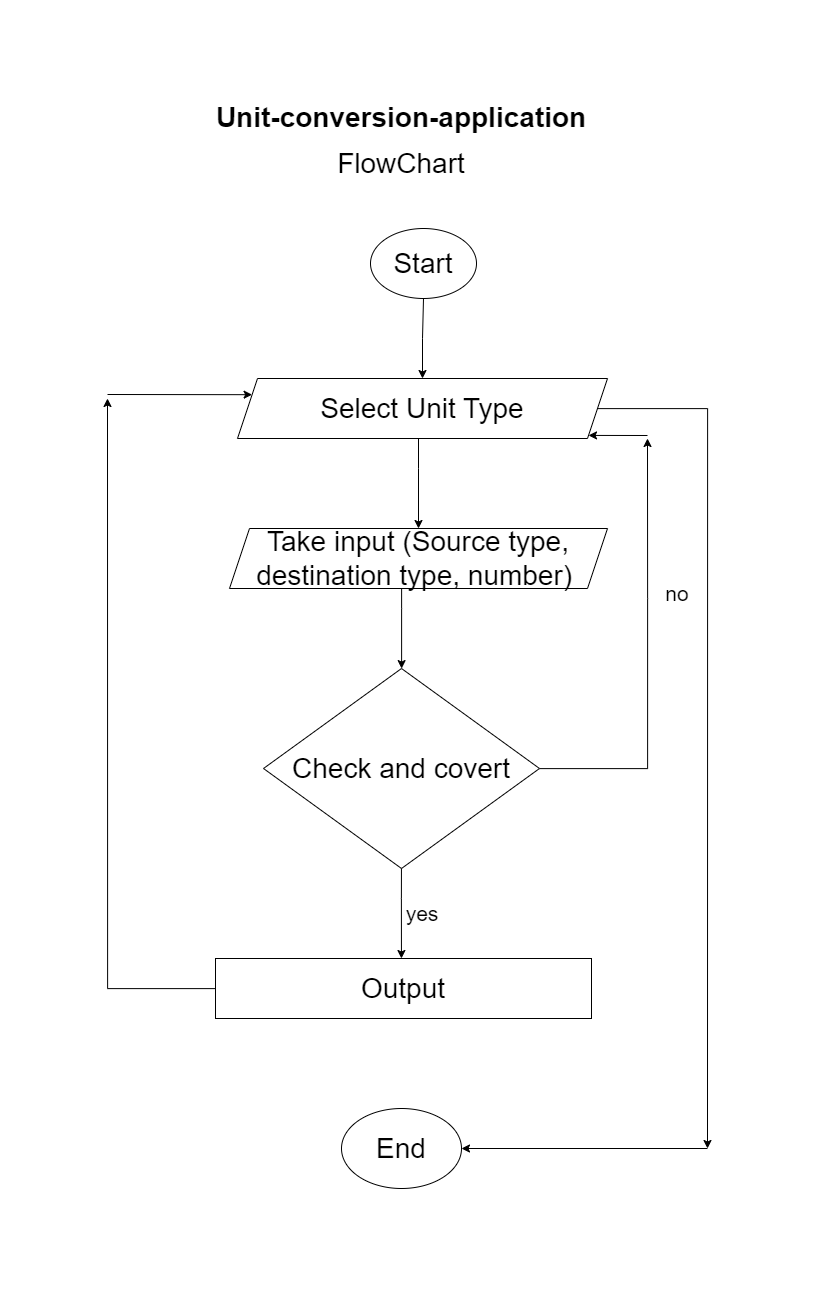

The diagram above was exported from draw.io. Its source (the exported page's mxGraphModel, read from the mxfile embedded in the PNG):
<mxGraphModel dx="2713" dy="1571" grid="1" gridSize="10" guides="1" tooltips="1" connect="1" arrows="1" fold="1" page="1" pageScale="1" pageWidth="827" pageHeight="1169" math="0" shadow="0">
  <root>
    <mxCell id="0" />
    <mxCell id="1" parent="0" />
    <mxCell id="GzcTH8B7ZWdA_7yeCm6B-1" value="Unit-conversion-application" style="text;html=1;strokeColor=none;fillColor=none;align=center;verticalAlign=middle;whiteSpace=wrap;rounded=0;fontStyle=1;fontSize=28;horizontal=1;" vertex="1" parent="1">
      <mxGeometry x="224" y="44" width="380" height="30" as="geometry" />
    </mxCell>
    <mxCell id="GzcTH8B7ZWdA_7yeCm6B-13" value="" style="edgeStyle=orthogonalEdgeStyle;rounded=0;orthogonalLoop=1;jettySize=auto;html=1;fontSize=28;" edge="1" parent="1" source="GzcTH8B7ZWdA_7yeCm6B-2" target="GzcTH8B7ZWdA_7yeCm6B-4">
      <mxGeometry relative="1" as="geometry">
        <Array as="points">
          <mxPoint x="435" y="280" />
        </Array>
      </mxGeometry>
    </mxCell>
    <mxCell id="GzcTH8B7ZWdA_7yeCm6B-2" value="Start" style="ellipse;whiteSpace=wrap;html=1;fontSize=28;" vertex="1" parent="1">
      <mxGeometry x="383" y="170" width="106" height="70" as="geometry" />
    </mxCell>
    <mxCell id="GzcTH8B7ZWdA_7yeCm6B-3" value="FlowChart" style="text;html=1;strokeColor=none;fillColor=none;align=center;verticalAlign=middle;whiteSpace=wrap;rounded=0;fontSize=28;" vertex="1" parent="1">
      <mxGeometry x="339" y="90" width="150" height="30" as="geometry" />
    </mxCell>
    <mxCell id="GzcTH8B7ZWdA_7yeCm6B-14" value="" style="edgeStyle=orthogonalEdgeStyle;rounded=0;orthogonalLoop=1;jettySize=auto;html=1;fontSize=28;" edge="1" parent="1" source="GzcTH8B7ZWdA_7yeCm6B-4" target="GzcTH8B7ZWdA_7yeCm6B-5">
      <mxGeometry relative="1" as="geometry">
        <Array as="points">
          <mxPoint x="431" y="410" />
          <mxPoint x="431" y="410" />
        </Array>
      </mxGeometry>
    </mxCell>
    <mxCell id="GzcTH8B7ZWdA_7yeCm6B-24" style="edgeStyle=orthogonalEdgeStyle;rounded=0;orthogonalLoop=1;jettySize=auto;html=1;fontSize=21;" edge="1" parent="1" source="GzcTH8B7ZWdA_7yeCm6B-4">
      <mxGeometry relative="1" as="geometry">
        <mxPoint x="720" y="1090" as="targetPoint" />
      </mxGeometry>
    </mxCell>
    <mxCell id="GzcTH8B7ZWdA_7yeCm6B-4" value="Select Unit Type" style="shape=parallelogram;perimeter=parallelogramPerimeter;whiteSpace=wrap;html=1;fixedSize=1;fontSize=28;" vertex="1" parent="1">
      <mxGeometry x="250" y="320" width="370" height="60" as="geometry" />
    </mxCell>
    <mxCell id="GzcTH8B7ZWdA_7yeCm6B-15" value="" style="edgeStyle=orthogonalEdgeStyle;rounded=0;orthogonalLoop=1;jettySize=auto;html=1;fontSize=28;" edge="1" parent="1" source="GzcTH8B7ZWdA_7yeCm6B-5" target="GzcTH8B7ZWdA_7yeCm6B-7">
      <mxGeometry relative="1" as="geometry">
        <Array as="points">
          <mxPoint x="414" y="550" />
          <mxPoint x="414" y="550" />
        </Array>
      </mxGeometry>
    </mxCell>
    <mxCell id="GzcTH8B7ZWdA_7yeCm6B-5" value="Take input (Source type, destination type, number)&amp;nbsp;" style="shape=parallelogram;perimeter=parallelogramPerimeter;whiteSpace=wrap;html=1;fixedSize=1;fontSize=28;" vertex="1" parent="1">
      <mxGeometry x="242" y="470" width="378" height="60" as="geometry" />
    </mxCell>
    <mxCell id="GzcTH8B7ZWdA_7yeCm6B-22" style="edgeStyle=orthogonalEdgeStyle;rounded=0;orthogonalLoop=1;jettySize=auto;html=1;fontSize=21;" edge="1" parent="1" source="GzcTH8B7ZWdA_7yeCm6B-6">
      <mxGeometry relative="1" as="geometry">
        <mxPoint x="120" y="340" as="targetPoint" />
      </mxGeometry>
    </mxCell>
    <mxCell id="GzcTH8B7ZWdA_7yeCm6B-6" value="Output" style="rounded=0;whiteSpace=wrap;html=1;fontSize=28;" vertex="1" parent="1">
      <mxGeometry x="228" y="900" width="376" height="60" as="geometry" />
    </mxCell>
    <mxCell id="GzcTH8B7ZWdA_7yeCm6B-16" value="" style="edgeStyle=orthogonalEdgeStyle;rounded=0;orthogonalLoop=1;jettySize=auto;html=1;fontSize=28;" edge="1" parent="1">
      <mxGeometry relative="1" as="geometry">
        <mxPoint x="413.9473684210527" y="808.588863463005" as="sourcePoint" />
        <mxPoint x="413.9473684210527" y="900" as="targetPoint" />
        <Array as="points">
          <mxPoint x="414" y="840" />
          <mxPoint x="414" y="840" />
        </Array>
      </mxGeometry>
    </mxCell>
    <mxCell id="GzcTH8B7ZWdA_7yeCm6B-17" style="edgeStyle=orthogonalEdgeStyle;rounded=0;orthogonalLoop=1;jettySize=auto;html=1;fontSize=28;" edge="1" parent="1" source="GzcTH8B7ZWdA_7yeCm6B-7">
      <mxGeometry relative="1" as="geometry">
        <mxPoint x="660" y="380" as="targetPoint" />
        <Array as="points">
          <mxPoint x="660" y="710" />
          <mxPoint x="660" y="540" />
        </Array>
      </mxGeometry>
    </mxCell>
    <mxCell id="GzcTH8B7ZWdA_7yeCm6B-7" value="Check and covert" style="rhombus;whiteSpace=wrap;html=1;fontSize=28;" vertex="1" parent="1">
      <mxGeometry x="276" y="610" width="276" height="200" as="geometry" />
    </mxCell>
    <mxCell id="GzcTH8B7ZWdA_7yeCm6B-9" value="End" style="ellipse;whiteSpace=wrap;html=1;fontSize=28;" vertex="1" parent="1">
      <mxGeometry x="354" y="1050" width="120" height="80" as="geometry" />
    </mxCell>
    <mxCell id="GzcTH8B7ZWdA_7yeCm6B-20" value="yes" style="text;html=1;strokeColor=none;fillColor=none;align=center;verticalAlign=middle;whiteSpace=wrap;rounded=0;fontSize=21;" vertex="1" parent="1">
      <mxGeometry x="405" y="840" width="60" height="30" as="geometry" />
    </mxCell>
    <mxCell id="GzcTH8B7ZWdA_7yeCm6B-21" value="no" style="text;html=1;strokeColor=none;fillColor=none;align=center;verticalAlign=middle;whiteSpace=wrap;rounded=0;fontSize=21;" vertex="1" parent="1">
      <mxGeometry x="660" y="520" width="60" height="30" as="geometry" />
    </mxCell>
    <mxCell id="GzcTH8B7ZWdA_7yeCm6B-23" value="" style="endArrow=classic;html=1;rounded=0;fontSize=21;entryX=0;entryY=0.25;entryDx=0;entryDy=0;" edge="1" parent="1" target="GzcTH8B7ZWdA_7yeCm6B-4">
      <mxGeometry width="50" height="50" relative="1" as="geometry">
        <mxPoint x="120" y="336" as="sourcePoint" />
        <mxPoint x="740" y="490" as="targetPoint" />
        <Array as="points" />
      </mxGeometry>
    </mxCell>
    <mxCell id="GzcTH8B7ZWdA_7yeCm6B-25" value="" style="endArrow=classic;html=1;rounded=0;fontSize=21;entryX=1;entryY=0.5;entryDx=0;entryDy=0;" edge="1" parent="1" target="GzcTH8B7ZWdA_7yeCm6B-9">
      <mxGeometry width="50" height="50" relative="1" as="geometry">
        <mxPoint x="720" y="1090" as="sourcePoint" />
        <mxPoint x="740" y="810" as="targetPoint" />
      </mxGeometry>
    </mxCell>
    <mxCell id="GzcTH8B7ZWdA_7yeCm6B-26" value="" style="endArrow=classic;html=1;rounded=0;fontSize=21;entryX=1;entryY=1;entryDx=0;entryDy=0;" edge="1" parent="1" target="GzcTH8B7ZWdA_7yeCm6B-4">
      <mxGeometry width="50" height="50" relative="1" as="geometry">
        <mxPoint x="660" y="377" as="sourcePoint" />
        <mxPoint x="530" y="490" as="targetPoint" />
      </mxGeometry>
    </mxCell>
  </root>
</mxGraphModel>